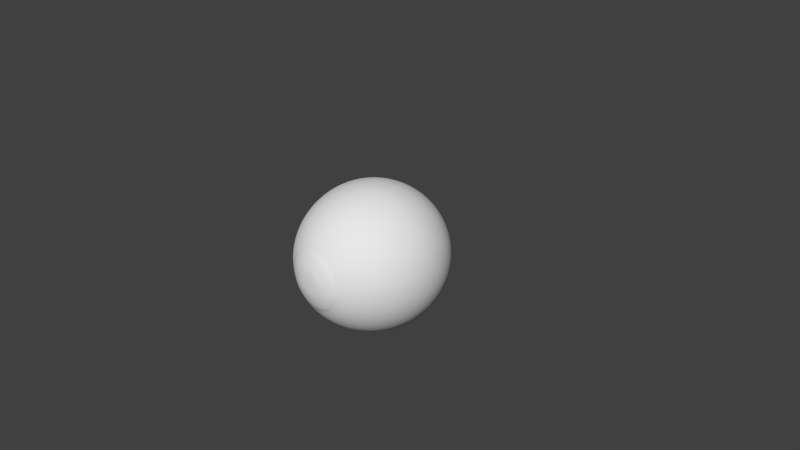 # Source: si.blend  (saved by Blender 2.76.0; exported with 4.5.12 LTS)
import bpy
from mathutils import Matrix  # noqa: F401  (used for matrix-valued properties, if any)

bpy.ops.wm.read_factory_settings(use_empty=True)
scene = bpy.context.scene
scene.name = 'Scene'

# ---- collections
col_collection_1 = bpy.data.collections.new('Collection 1'); scene.collection.children.link(col_collection_1)

# ---- world
world_world = bpy.data.worlds.new('World'); scene.world = world_world
world_world.color = (0.05088, 0.05088, 0.05088)
world_world.use_sun_shadow = False
world_world.sun_shadow_jitter_overblur = 0.0
world_world.cycles.sampling_method = 'MANUAL'
world_world.cycles.sample_map_resolution = 256

# ---- cameras
cam_camera = bpy.data.cameras.new('Camera')
cam_camera.clip_end = 100.0
cam_camera.lens = 35.0
cam_camera.sensor_width = 32.0
cam_camera.sensor_height = 18.0
cam_camera.ortho_scale = 7.314
cam_camera.dof.focus_distance = 0.0
cam_camera.dof.aperture_fstop = 128.0

# ---- meshes
me_sphere_001 = bpy.data.meshes.new('Sphere.001')
me_sphere_001.from_pydata([(-0.1311, -0.9248, -4.439e-08), (-0.3827, -0.9239, -4.038e-08), (-0.5556, -0.8315, -3.634e-08), (-0.7071, -0.7071, -3.091e-08), (-0.8315, -0.5556, -2.428e-08), (-0.9239, -0.3827, -1.673e-08), (-0.9808, -0.1951, -8.528e-09), (-1.0, -7.55e-08, -3.3e-15), (-0.9808, 0.1951, 8.528e-09), (-0.9239, 0.3827, 1.673e-08), (-0.8315, 0.5556, 2.428e-08), (-0.7071, 0.7071, 3.091e-08), (-0.5556, 0.8315, 3.634e-08), (-0.3827, 0.9239, 4.038e-08), (-0.1951, 0.9808, 4.287e-08), (3.258e-07, 1.0, 4.371e-08), (-0.1211, -0.9248, 0.05016), (-0.3536, -0.9239, 0.1464), (-0.5133, -0.8315, 0.2126), (-0.6533, -0.7071, 0.2706), (-0.7682, -0.5556, 0.3182), (-0.8536, -0.3827, 0.3536), (-0.9061, -0.1951, 0.3753), (-0.9239, -9.223e-08, 0.3827), (-0.9061, 0.1951, 0.3753), (-0.8536, 0.3827, 0.3536), (-0.7682, 0.5556, 0.3182), (-0.6533, 0.7071, 0.2706), (-0.5133, 0.8315, 0.2126), (-0.3536, 0.9239, 0.1464), (-0.1802, 0.9808, 0.07466), (-0.09269, -0.9248, 0.09269), (-0.2706, -0.9239, 0.2706), (-0.3928, -0.8315, 0.3928), (-0.5, -0.7071, 0.5), (-0.5879, -0.5556, 0.5879), (-0.6533, -0.3827, 0.6533), (-0.6935, -0.1951, 0.6935), (-0.7071, -1.064e-07, 0.7071), (-0.6935, 0.1951, 0.6935), (-0.6533, 0.3827, 0.6533), (-0.5879, 0.5556, 0.5879), (-0.5, 0.7071, 0.5), (-0.3928, 0.8315, 0.3928), (-0.2706, 0.9239, 0.2706), (-0.1379, 0.9808, 0.1379), (-0.05016, -0.9248, 0.1211), (-0.1464, -0.9239, 0.3536), (-0.2126, -0.8315, 0.5133), (-0.2706, -0.7071, 0.6533), (-0.3182, -0.5556, 0.7682), (-0.3536, -0.3827, 0.8536), (-0.3753, -0.1951, 0.9061), (-0.3827, -1.159e-07, 0.9239), (-0.3753, 0.1951, 0.9061), (-0.3536, 0.3827, 0.8536), (-0.3182, 0.5556, 0.7682), (-0.2706, 0.7071, 0.6533), (-0.2126, 0.8315, 0.5133), (-0.1464, 0.9239, 0.3536), (-0.07466, 0.9808, 0.1802), (3.309e-07, -0.9248, 0.1311), (3.824e-07, -0.9239, 0.3827), (3.824e-07, -0.8315, 0.5556), (3.973e-07, -0.7071, 0.7071), (4.122e-07, -0.5556, 0.8315), (3.824e-07, -0.3827, 0.9239), (3.824e-07, -0.1951, 0.9808), (4.42e-07, -1.192e-07, 1.0), (3.824e-07, 0.1951, 0.9808), (4.42e-07, 0.3827, 0.9239), (4.122e-07, 0.5556, 0.8315), (3.973e-07, 0.7071, 0.7071), (3.824e-07, 0.8315, 0.5556), (3.973e-07, 0.9239, 0.3827), (3.452e-07, 0.9808, 0.1951), (0.05016, -0.9248, 0.1211), (0.1464, -0.9239, 0.3536), (0.2126, -0.8315, 0.5133), (0.2706, -0.7071, 0.6533), (0.3182, -0.5556, 0.7682), (0.3536, -0.3827, 0.8536), (0.3753, -0.1951, 0.9061), (0.3827, -1.159e-07, 0.9239), (0.3753, 0.1951, 0.9061), (0.3536, 0.3827, 0.8536), (0.3182, 0.5556, 0.7682), (0.2706, 0.7071, 0.6533), (0.2126, 0.8315, 0.5133), (0.1464, 0.9239, 0.3536), (0.07466, 0.9808, 0.1802), (0.09269, -0.9248, 0.09269), (0.2706, -0.9239, 0.2706), (0.3928, -0.8315, 0.3928), (0.5, -0.7071, 0.5), (0.5879, -0.5556, 0.5879), (0.6533, -0.3827, 0.6533), (0.6935, -0.1951, 0.6935), (0.7071, -1.064e-07, 0.7071), (0.6935, 0.1951, 0.6935), (0.6533, 0.3827, 0.6533), (0.5879, 0.5556, 0.5879), (0.5, 0.7071, 0.5), (0.3928, 0.8315, 0.3928), (0.2706, 0.9239, 0.2706), (0.138, 0.9808, 0.1379), (0.1211, -0.9248, 0.05016), (0.3536, -0.9239, 0.1464), (0.5133, -0.8315, 0.2126), (0.6533, -0.7071, 0.2706), (0.7682, -0.5556, 0.3182), (0.8536, -0.3827, 0.3536), (0.9061, -0.1951, 0.3753), (0.9239, -9.223e-08, 0.3827), (0.9061, 0.1951, 0.3753), (0.8536, 0.3827, 0.3536), (0.7682, 0.5556, 0.3182), (0.6533, 0.7071, 0.2706), (0.5133, 0.8315, 0.2126), (0.3536, 0.9239, 0.1464), (0.1802, 0.9808, 0.07466), (0.1311, -0.9248, -9.076e-08), (0.3827, -0.9239, -1.541e-07), (0.5556, -0.8315, -1.799e-07), (0.7071, -0.7071, -1.148e-07), (0.8315, -0.5556, -2.572e-07), (0.9239, -0.3827, -2.199e-07), (0.9808, -0.1951, -1.521e-07), (1.0, -7.55e-08, -2.329e-07), (0.9808, 0.1951, -1.35e-07), (0.9239, 0.3827, -2.46e-07), (0.8315, 0.5556, -2.086e-07), (0.7071, 0.7071, -5.301e-08), (0.5556, 0.8315, -1.221e-07), (0.3827, 0.9239, -1.329e-07), (0.1951, 0.9808, -1.125e-08), (0.1211, -0.9248, -0.05016), (0.3536, -0.9239, -0.1464), (0.5133, -0.8315, -0.2126), (0.6533, -0.7071, -0.2706), (0.7682, -0.5556, -0.3182), (0.8536, -0.3827, -0.3536), (0.9061, -0.1951, -0.3753), (0.9239, -5.877e-08, -0.3827), (0.9061, 0.1951, -0.3753), (0.8536, 0.3827, -0.3536), (0.7682, 0.5556, -0.3182), (0.6533, 0.7071, -0.2706), (0.5133, 0.8315, -0.2126), (0.3536, 0.9239, -0.1464), (0.1802, 0.9808, -0.07466), (0.09269, -0.9248, -0.09269), (0.2706, -0.9239, -0.2706), (0.3928, -0.8315, -0.3928), (0.5, -0.7071, -0.5), (0.5879, -0.5556, -0.5879), (0.6533, -0.3827, -0.6533), (0.6935, -0.1951, -0.6935), (0.7071, -4.459e-08, -0.7071), (0.6935, 0.1951, -0.6935), (0.6533, 0.3827, -0.6533), (0.5879, 0.5556, -0.5879), (0.5, 0.7071, -0.5), (0.3928, 0.8315, -0.3928), (0.2706, 0.9239, -0.2706), (0.138, 0.9808, -0.1379), (0.05016, -0.9248, -0.1211), (0.1464, -0.9239, -0.3536), (0.2126, -0.8315, -0.5133), (0.2706, -0.7071, -0.6533), (0.3182, -0.5556, -0.7682), (0.3536, -0.3827, -0.8536), (0.3753, -0.1951, -0.9061), (0.3827, -3.511e-08, -0.9239), (0.3753, 0.1951, -0.9061), (0.3536, 0.3827, -0.8536), (0.3182, 0.5556, -0.7682), (0.2706, 0.7071, -0.6533), (0.2126, 0.8315, -0.5133), (0.1464, 0.9239, -0.3536), (0.07466, 0.9808, -0.1802), (2.608e-07, -0.9248, -0.1311), (1.738e-07, -0.9239, -0.3827), (6.951e-08, -0.8315, -0.5556), (8.441e-08, -0.7071, -0.7071), (-9.441e-08, -0.5556, -0.8315), (-3.48e-08, -0.3827, -0.9239), (5.461e-08, -0.1951, -0.9808), (-6.46e-08, -3.179e-08, -1.0), (5.461e-08, 0.1951, -0.9808), (-6.46e-08, 0.3827, -0.9239), (-9.441e-08, 0.5556, -0.8315), (8.441e-08, 0.7071, -0.7071), (6.951e-08, 0.8315, -0.5556), (9.931e-08, 0.9239, -0.3827), (2.632e-07, 0.9808, -0.1951), (-0.2591, -0.9251, -4.234e-08), (-0.05016, -0.9248, -0.1211), (-0.1464, -0.9239, -0.3536), (-0.2126, -0.8315, -0.5133), (-0.2706, -0.7071, -0.6533), (-0.3182, -0.5556, -0.7682), (-0.3536, -0.3827, -0.8536), (-0.3753, -0.1951, -0.9061), (-0.3827, -3.511e-08, -0.9239), (-0.3753, 0.1951, -0.9061), (-0.3536, 0.3827, -0.8536), (-0.3182, 0.5556, -0.7682), (-0.2706, 0.7071, -0.6533), (-0.2126, 0.8315, -0.5133), (-0.1464, 0.9239, -0.3536), (-0.07466, 0.9808, -0.1802), (-0.09269, -0.9248, -0.09269), (-0.2706, -0.9239, -0.2706), (-0.3928, -0.8315, -0.3928), (-0.5, -0.7071, -0.5), (-0.5879, -0.5556, -0.5879), (-0.6533, -0.3827, -0.6533), (-0.6935, -0.1951, -0.6935), (-0.7071, -4.459e-08, -0.7071), (-0.6935, 0.1951, -0.6935), (-0.6533, 0.3827, -0.6533), (-0.5879, 0.5556, -0.5879), (-0.5, 0.7071, -0.5), (-0.3928, 0.8315, -0.3928), (-0.2706, 0.9239, -0.2706), (-0.1379, 0.9808, -0.1379), (-0.1211, -0.9248, -0.05016), (-0.3536, -0.9239, -0.1464), (-0.5133, -0.8315, -0.2126), (-0.6533, -0.7071, -0.2706), (-0.7682, -0.5556, -0.3182), (-0.8536, -0.3827, -0.3536), (-0.9061, -0.1951, -0.3753), (-0.9239, -5.877e-08, -0.3827), (-0.9061, 0.1951, -0.3753), (-0.8536, 0.3827, -0.3536), (-0.7682, 0.5556, -0.3182), (-0.6533, 0.7071, -0.2706), (-0.5133, 0.8315, -0.2126), (-0.3536, 0.9239, -0.1464), (-0.1802, 0.9808, -0.07466), (-0.3827, -0.9239, -4.038e-08), (-0.3536, -0.9239, 0.1464), (-0.2706, -0.9239, 0.2706), (-0.1464, -0.9239, 0.3536), (3.824e-07, -0.9239, 0.3827), (0.1464, -0.9239, 0.3536), (0.2706, -0.9239, 0.2706), (0.3536, -0.9239, 0.1464), (0.3827, -0.9239, -1.541e-07), (0.3536, -0.9239, -0.1464), (0.2706, -0.9239, -0.2706), (0.1464, -0.9239, -0.3536), (1.738e-07, -0.9239, -0.3827), (-0.1464, -0.9239, -0.3536), (-0.2706, -0.9239, -0.2706), (-0.3536, -0.9239, -0.1464), (-0.3776, -0.9254, -4.045e-08), (-0.3489, -0.9254, 0.1445), (-0.267, -0.9254, 0.267), (-0.1445, -0.9254, 0.3489), (3.814e-07, -0.9254, 0.3776), (0.1445, -0.9254, 0.3489), (0.267, -0.9254, 0.267), (0.3489, -0.9254, 0.1445), (0.3776, -0.9254, -1.53e-07), (0.3489, -0.9254, -0.1445), (0.267, -0.9254, -0.267), (0.1445, -0.9254, -0.3489), (1.756e-07, -0.9254, -0.3776), (-0.1445, -0.9254, -0.3489), (-0.267, -0.9254, -0.267), (-0.3489, -0.9254, -0.1445), (-0.2394, -0.9251, 0.09916), (-0.1832, -0.9251, 0.1832), (-0.09916, -0.9251, 0.2394), (3.572e-07, -0.9251, 0.2591), (0.09916, -0.9251, 0.2394), (0.1832, -0.9251, 0.1832), (0.2394, -0.9251, 0.09916), (0.2591, -0.9251, -1.231e-07), (0.2394, -0.9251, -0.09916), (0.1832, -0.9251, -0.1832), (0.09916, -0.9251, -0.2394), (2.166e-07, -0.9251, -0.2591), (-0.09916, -0.9251, -0.2394), (-0.1832, -0.9251, -0.1832), (-0.2394, -0.9251, -0.09916), (-0.1311, -0.8943, -4.439e-08), (-0.1211, -0.8943, 0.05016), (-0.09269, -0.8943, 0.09269), (-0.05016, -0.8943, 0.1211), (3.309e-07, -0.8943, 0.1311), (0.05016, -0.8943, 0.1211), (0.09269, -0.8943, 0.09269), (0.1211, -0.8943, 0.05016), (0.1311, -0.8943, -9.076e-08), (0.1211, -0.8943, -0.05016), (0.09269, -0.8943, -0.09269), (0.05016, -0.8943, -0.1211), (2.608e-07, -0.8943, -0.1311), (-0.05016, -0.8943, -0.1211), (-0.09269, -0.8943, -0.09269), (-0.1211, -0.8943, -0.05016), (-0.1311, -0.8611, -4.439e-08), (-0.1211, -0.8611, 0.05016), (-0.09269, -0.8611, 0.09269), (-0.05016, -0.8611, 0.1211), (3.309e-07, -0.8611, 0.1311), (0.05016, -0.8611, 0.1211), (0.09269, -0.8611, 0.09269), (0.1211, -0.8611, 0.05016), (0.1311, -0.8611, -9.076e-08), (0.1211, -0.8611, -0.05016), (0.09269, -0.8611, -0.09269), (0.05016, -0.8611, -0.1211), (2.608e-07, -0.8611, -0.1311), (-0.05016, -0.8611, -0.1211), (-0.09269, -0.8611, -0.09269), (-0.1211, -0.8611, -0.05016), (-0.1311, -0.8116, -4.439e-08), (-0.1211, -0.8116, 0.05016), (-0.09269, -0.8116, 0.09269), (-0.05016, -0.8116, 0.1211), (3.309e-07, -0.8116, 0.1311), (0.05016, -0.8116, 0.1211), (0.09269, -0.8116, 0.09269), (0.1211, -0.8116, 0.05016), (0.1311, -0.8116, -9.076e-08), (0.1211, -0.8116, -0.05016), (0.09269, -0.8116, -0.09269), (0.05016, -0.8116, -0.1211), (2.608e-07, -0.8116, -0.1311), (-0.05016, -0.8116, -0.1211), (-0.09269, -0.8116, -0.09269), (-0.1211, -0.8116, -0.05016), (-0.04743, -0.8116, -5.232e-08), (-0.04382, -0.8116, 0.01815), (-0.03354, -0.8116, 0.03354), (-0.01815, -0.8116, 0.04382), (3.129e-07, -0.8116, 0.04743), (0.01815, -0.8116, 0.04382), (0.03354, -0.8116, 0.03354), (0.04382, -0.8116, 0.01815), (0.04743, -0.8116, -6.91e-08), (0.04382, -0.8116, -0.01815), (0.03354, -0.8116, -0.03354), (0.01815, -0.8116, -0.04382), (2.875e-07, -0.8116, -0.04743), (-0.01815, -0.8116, -0.04382), (-0.03354, -0.8116, -0.03354), (-0.04382, -0.8116, -0.01815), (3.019e-07, -0.8116, -5.25e-08)], [], [(12, 11, 27, 28), (5, 4, 20, 21), (13, 12, 28, 29), (6, 5, 21, 22), (14, 13, 29, 30), (7, 6, 22, 23), (261, 276, 277, 262), (241, 14, 15, 226), (8, 7, 23, 24), (196, 0, 16, 274), (9, 8, 24, 25), (242, 1, 17, 243), (10, 9, 25, 26), (3, 2, 18, 19), (11, 10, 26, 27), (4, 3, 19, 20), (27, 26, 41, 42), (20, 19, 34, 35), (28, 27, 42, 43), (21, 20, 35, 36), (29, 28, 43, 44), (22, 21, 36, 37), (30, 29, 44, 45), (23, 22, 37, 38), (262, 277, 278, 263), (24, 23, 38, 39), (274, 16, 31, 275), (25, 24, 39, 40), (243, 17, 32, 244), (26, 25, 40, 41), (19, 18, 33, 34), (263, 278, 279, 264), (30, 45, 15, 14), (39, 38, 53, 54), (275, 31, 46, 276), (40, 39, 54, 55), (244, 32, 47, 245), (41, 40, 55, 56), (34, 33, 48, 49), (42, 41, 56, 57), (35, 34, 49, 50), (43, 42, 57, 58), (36, 35, 50, 51), (44, 43, 58, 59), (37, 36, 51, 52), (45, 44, 59, 60), (38, 37, 52, 53), (50, 49, 64, 65), (58, 57, 72, 73), (51, 50, 65, 66), (59, 58, 73, 74), (52, 51, 66, 67), (60, 59, 74, 75), (53, 52, 67, 68), (264, 279, 280, 265), (54, 53, 68, 69), (276, 46, 61, 277), (55, 54, 69, 70), (245, 47, 62, 246), (56, 55, 70, 71), (49, 48, 63, 64), (57, 56, 71, 72), (69, 68, 83, 84), (277, 61, 76, 278), (70, 69, 84, 85), (246, 62, 77, 247), (71, 70, 85, 86), (64, 63, 78, 79), (72, 71, 86, 87), (65, 64, 79, 80), (73, 72, 87, 88), (66, 65, 80, 81), (74, 73, 88, 89), (67, 66, 81, 82), (75, 74, 89, 90), (68, 67, 82, 83), (265, 280, 281, 266), (88, 87, 102, 103), (81, 80, 95, 96), (89, 88, 103, 104), (82, 81, 96, 97), (90, 89, 104, 105), (83, 82, 97, 98), (266, 281, 282, 267), (84, 83, 98, 99), (278, 76, 91, 279), (85, 84, 99, 100), (247, 77, 92, 248), (86, 85, 100, 101), (79, 78, 93, 94), (87, 86, 101, 102), (80, 79, 94, 95), (100, 99, 114, 115), (248, 92, 107, 249), (101, 100, 115, 116), (94, 93, 108, 109), (102, 101, 116, 117), (95, 94, 109, 110), (103, 102, 117, 118), (96, 95, 110, 111), (104, 103, 118, 119), (97, 96, 111, 112), (105, 104, 119, 120), (98, 97, 112, 113), (267, 282, 283, 268), (90, 105, 15, 75), (99, 98, 113, 114), (279, 91, 106, 280), (119, 118, 133, 134), (112, 111, 126, 127), (120, 119, 134, 135), (113, 112, 127, 128), (268, 283, 284, 269), (114, 113, 128, 129), (280, 106, 121, 281), (115, 114, 129, 130), (249, 107, 122, 250), (116, 115, 130, 131), (109, 108, 123, 124), (117, 116, 131, 132), (110, 109, 124, 125), (118, 117, 132, 133), (111, 110, 125, 126), (250, 122, 137, 251), (131, 130, 145, 146), (124, 123, 138, 139), (132, 131, 146, 147), (125, 124, 139, 140), (133, 132, 147, 148), (126, 125, 140, 141), (134, 133, 148, 149), (127, 126, 141, 142), (135, 134, 149, 150), (128, 127, 142, 143), (269, 284, 285, 270), (120, 135, 15, 105), (129, 128, 143, 144), (281, 121, 136, 282), (130, 129, 144, 145), (142, 141, 156, 157), (150, 149, 164, 165), (143, 142, 157, 158), (270, 285, 286, 271), (144, 143, 158, 159), (282, 136, 151, 283), (145, 144, 159, 160), (251, 137, 152, 252), (146, 145, 160, 161), (139, 138, 153, 154), (147, 146, 161, 162), (140, 139, 154, 155), (148, 147, 162, 163), (141, 140, 155, 156), (149, 148, 163, 164), (161, 160, 175, 176), (154, 153, 168, 169), (162, 161, 176, 177), (155, 154, 169, 170), (163, 162, 177, 178), (156, 155, 170, 171), (164, 163, 178, 179), (157, 156, 171, 172), (165, 164, 179, 180), (158, 157, 172, 173), (271, 286, 287, 272), (150, 165, 15, 135), (159, 158, 173, 174), (283, 151, 166, 284), (160, 159, 174, 175), (252, 152, 167, 253), (180, 179, 194, 195), (173, 172, 187, 188), (272, 287, 288, 273), (174, 173, 188, 189), (284, 166, 181, 285), (175, 174, 189, 190), (253, 167, 182, 254), (176, 175, 190, 191), (169, 168, 183, 184), (177, 176, 191, 192), (170, 169, 184, 185), (178, 177, 192, 193), (171, 170, 185, 186), (179, 178, 193, 194), (172, 171, 186, 187), (184, 183, 199, 200), (192, 191, 207, 208), (185, 184, 200, 201), (193, 192, 208, 209), (186, 185, 201, 202), (194, 193, 209, 210), (187, 186, 202, 203), (195, 194, 210, 211), (188, 187, 203, 204), (259, 274, 275, 260), (180, 195, 15, 165), (189, 188, 204, 205), (285, 181, 197, 286), (190, 189, 205, 206), (254, 182, 198, 255), (191, 190, 206, 207), (204, 203, 218, 219), (258, 196, 274, 259), (205, 204, 219, 220), (286, 197, 212, 287), (206, 205, 220, 221), (255, 198, 213, 256), (207, 206, 221, 222), (200, 199, 214, 215), (208, 207, 222, 223), (201, 200, 215, 216), (209, 208, 223, 224), (202, 201, 216, 217), (210, 209, 224, 225), (203, 202, 217, 218), (211, 210, 225, 226), (223, 222, 237, 238), (216, 215, 230, 231), (224, 223, 238, 239), (217, 216, 231, 232), (225, 224, 239, 240), (218, 217, 232, 233), (226, 225, 240, 241), (219, 218, 233, 234), (273, 288, 196, 258), (211, 226, 15, 195), (220, 219, 234, 235), (287, 212, 227, 288), (221, 220, 235, 236), (256, 213, 228, 257), (222, 221, 236, 237), (215, 214, 229, 230), (235, 234, 7, 8), (288, 227, 0, 196), (236, 235, 8, 9), (257, 228, 1, 242), (237, 236, 9, 10), (230, 229, 2, 3), (238, 237, 10, 11), (231, 230, 3, 4), (239, 238, 11, 12), (232, 231, 4, 5), (240, 239, 12, 13), (233, 232, 5, 6), (241, 240, 13, 14), (234, 233, 6, 7), (260, 275, 276, 261), (229, 257, 242, 2), (214, 256, 257, 229), (199, 255, 256, 214), (183, 254, 255, 199), (168, 253, 254, 183), (153, 252, 253, 168), (138, 251, 252, 153), (123, 250, 251, 138), (108, 249, 250, 123), (93, 248, 249, 108), (78, 247, 248, 93), (63, 246, 247, 78), (48, 245, 246, 63), (33, 244, 245, 48), (18, 243, 244, 33), (2, 242, 243, 18), (228, 273, 258, 1), (213, 272, 273, 228), (198, 271, 272, 213), (182, 270, 271, 198), (167, 269, 270, 182), (152, 268, 269, 167), (137, 267, 268, 152), (122, 266, 267, 137), (107, 265, 266, 122), (92, 264, 265, 107), (77, 263, 264, 92), (62, 262, 263, 77), (47, 261, 262, 62), (32, 260, 261, 47), (17, 259, 260, 32), (1, 258, 259, 17), (121, 106, 296, 297), (31, 16, 290, 291), (227, 212, 303, 304), (212, 197, 302, 303), (106, 91, 295, 296), (0, 227, 304, 289), (181, 166, 300, 301), (197, 181, 301, 302), (91, 76, 294, 295), (166, 151, 299, 300), (46, 31, 291, 292), (151, 136, 298, 299), (61, 46, 292, 293), (16, 0, 289, 290), (76, 61, 293, 294), (136, 121, 297, 298), (292, 291, 307, 308), (300, 299, 315, 316), (293, 292, 308, 309), (301, 300, 316, 317), (294, 293, 309, 310), (302, 301, 317, 318), (295, 294, 310, 311), (303, 302, 318, 319), (296, 295, 311, 312), (304, 303, 319, 320), (297, 296, 312, 313), (290, 289, 305, 306), (289, 304, 320, 305), (298, 297, 313, 314), (291, 290, 306, 307), (299, 298, 314, 315), (313, 312, 328, 329), (306, 305, 321, 322), (305, 320, 336, 321), (314, 313, 329, 330), (307, 306, 322, 323), (315, 314, 330, 331), (308, 307, 323, 324), (316, 315, 331, 332), (309, 308, 324, 325), (317, 316, 332, 333), (310, 309, 325, 326), (318, 317, 333, 334), (311, 310, 326, 327), (319, 318, 334, 335), (312, 311, 327, 328), (320, 319, 335, 336), (334, 333, 349, 350), (327, 326, 342, 343), (335, 334, 350, 351), (328, 327, 343, 344), (336, 335, 351, 352), (329, 328, 344, 345), (322, 321, 337, 338), (321, 336, 352, 337), (330, 329, 345, 346), (323, 322, 338, 339), (331, 330, 346, 347), (324, 323, 339, 340), (332, 331, 347, 348), (325, 324, 340, 341), (333, 332, 348, 349), (326, 325, 341, 342), (347, 346, 345, 353), (339, 338, 337, 353), (349, 348, 347, 353), (343, 342, 341, 353), (351, 350, 349, 353), (337, 352, 351, 353), (345, 344, 343, 353), (340, 339, 353, 341), (60, 75, 15, 45)])
me_sphere_001.polygons.foreach_set('use_smooth', [True] * 352)
me_sphere_001.use_remesh_preserve_volume = False
me_sphere_001.use_remesh_preserve_attributes = False
me_sphere_001.use_mirror_vertex_groups = False
me_sphere_001.update()
me_sphere = bpy.data.meshes.new('Sphere')
me_sphere.from_pydata([(-0.1839, -1.087, -4.493e-08), (-0.4303, -0.9768, -4.276e-08), (-0.5753, -0.8958, -3.936e-08), (-0.7322, -0.7579, -3.373e-08), (-0.8609, -0.59, -2.687e-08), (-0.9566, -0.4016, -1.905e-08), (-1.016, -0.2023, -1.056e-08), (-1.035, -7.808e-08, -1.729e-09), (-1.016, 0.202, 7.101e-09), (-0.9566, 0.3962, 1.559e-08), (-0.8609, 0.5753, 2.342e-08), (-0.7322, 0.7322, 3.027e-08), (-0.5753, 0.8609, 3.59e-08), (-0.3962, 0.9566, 4.009e-08), (-0.202, 1.016, 4.266e-08), (3.297e-07, 1.035, 4.353e-08), (-0.1699, -1.087, 0.07037), (-0.3976, -0.9768, 0.1647), (-0.5315, -0.8958, 0.2201), (-0.6764, -0.7579, 0.2802), (-0.7954, -0.59, 0.3295), (-0.8838, -0.4016, 0.3661), (-0.9382, -0.2023, 0.3886), (-0.9566, -9.54e-08, 0.3962), (-0.9382, 0.202, 0.3886), (-0.8838, 0.3962, 0.3661), (-0.7954, 0.5753, 0.3295), (-0.6764, 0.7322, 0.2802), (-0.5315, 0.8609, 0.2201), (-0.3661, 0.9566, 0.1516), (-0.1866, 1.016, 0.0773), (-0.13, -1.087, 0.13), (-0.3043, -0.9768, 0.3043), (-0.4068, -0.8958, 0.4068), (-0.5177, -0.758, 0.5177), (-0.6088, -0.5901, 0.6088), (-0.6764, -0.4017, 0.6764), (-0.7181, -0.2023, 0.7181), (-0.7322, -1.101e-07, 0.7322), (-0.7181, 0.202, 0.7181), (-0.6764, 0.3962, 0.6764), (-0.6088, 0.5753, 0.6088), (-0.5177, 0.7322, 0.5177), (-0.4068, 0.8609, 0.4068), (-0.2802, 0.9566, 0.2802), (-0.1428, 1.016, 0.1428), (-0.07037, -1.087, 0.1699), (-0.1647, -0.9768, 0.3976), (-0.2201, -0.8958, 0.5315), (-0.2802, -0.758, 0.6764), (-0.3295, -0.5902, 0.7954), (-0.3661, -0.4017, 0.8838), (-0.3886, -0.2024, 0.9382), (-0.3962, -1.199e-07, 0.9566), (-0.3886, 0.202, 0.9382), (-0.3661, 0.3962, 0.8838), (-0.3295, 0.5753, 0.7954), (-0.2802, 0.7322, 0.6764), (-0.2201, 0.8609, 0.5315), (-0.1516, 0.9566, 0.3661), (-0.0773, 1.016, 0.1866), (3.436e-07, -1.087, 0.1839), (3.886e-07, -0.9768, 0.4303), (3.882e-07, -0.8958, 0.5753), (4.037e-07, -0.7581, 0.7322), (4.191e-07, -0.5902, 0.8609), (3.882e-07, -0.4017, 0.9566), (3.882e-07, -0.2024, 1.016), (4.5e-07, -1.233e-07, 1.035), (3.882e-07, 0.202, 1.016), (4.5e-07, 0.3962, 0.9566), (4.191e-07, 0.5753, 0.8609), (4.037e-07, 0.7322, 0.7322), (3.882e-07, 0.8609, 0.5753), (4.037e-07, 0.9566, 0.3962), (3.497e-07, 1.016, 0.202), (0.07037, -1.087, 0.1699), (0.1647, -0.9768, 0.3976), (0.2201, -0.8958, 0.5315), (0.2802, -0.758, 0.6764), (0.3295, -0.5902, 0.7954), (0.3661, -0.4017, 0.8838), (0.3886, -0.2024, 0.9382), (0.3962, -1.199e-07, 0.9566), (0.3886, 0.202, 0.9382), (0.3661, 0.3962, 0.8838), (0.3295, 0.5753, 0.7954), (0.2802, 0.7322, 0.6764), (0.2201, 0.8609, 0.5315), (0.1516, 0.9566, 0.3661), (0.0773, 1.016, 0.1866), (0.13, -1.087, 0.13), (0.3043, -0.9768, 0.3043), (0.4068, -0.8958, 0.4068), (0.5177, -0.758, 0.5177), (0.6088, -0.5901, 0.6088), (0.6764, -0.4017, 0.6764), (0.7181, -0.2023, 0.7181), (0.7322, -1.101e-07, 0.7322), (0.7181, 0.202, 0.7181), (0.6764, 0.3962, 0.6764), (0.6088, 0.5753, 0.6088), (0.5177, 0.7322, 0.5177), (0.4068, 0.8609, 0.4068), (0.2802, 0.9566, 0.2802), (0.1428, 1.016, 0.1428), (0.1699, -1.087, 0.07037), (0.3976, -0.9768, 0.1647), (0.5315, -0.8958, 0.2201), (0.6764, -0.7579, 0.2802), (0.7954, -0.59, 0.3295), (0.8838, -0.4016, 0.3661), (0.9382, -0.2023, 0.3886), (0.9566, -9.54e-08, 0.3962), (0.9382, 0.202, 0.3886), (0.8838, 0.3962, 0.3661), (0.7954, 0.5753, 0.3295), (0.6764, 0.7322, 0.2802), (0.5315, 0.8609, 0.2201), (0.3661, 0.9566, 0.1516), (0.1866, 1.016, 0.0773), (0.1839, -1.087, -1.1e-07), (0.4303, -0.9768, -1.666e-07), (0.5753, -0.8958, -1.88e-07), (0.7322, -0.7579, -1.206e-07), (0.8609, -0.59, -2.681e-07), (0.9566, -0.4016, -2.294e-07), (1.016, -0.2023, -1.592e-07), (1.035, -7.808e-08, -2.429e-07), (1.016, 0.202, -1.415e-07), (0.9566, 0.3962, -2.565e-07), (0.8609, 0.5753, -2.178e-07), (0.7322, 0.7322, -5.662e-08), (0.5753, 0.8609, -1.281e-07), (0.3962, 0.9566, -1.394e-07), (0.202, 1.016, -1.338e-08), (0.1699, -1.087, -0.07037), (0.3976, -0.9768, -0.1647), (0.5315, -0.8958, -0.2201), (0.6764, -0.7579, -0.2802), (0.7954, -0.59, -0.3295), (0.8838, -0.4016, -0.3661), (0.9382, -0.2023, -0.3886), (0.9566, -6.076e-08, -0.3962), (0.9382, 0.202, -0.3886), (0.8838, 0.3962, -0.3661), (0.7954, 0.5753, -0.3295), (0.6764, 0.7322, -0.2802), (0.5315, 0.8609, -0.2201), (0.3661, 0.9566, -0.1516), (0.1866, 1.016, -0.0773), (0.13, -1.087, -0.13), (0.3043, -0.9768, -0.3043), (0.4068, -0.8958, -0.4068), (0.5177, -0.758, -0.5177), (0.6088, -0.5901, -0.6088), (0.6764, -0.4017, -0.6764), (0.7181, -0.2023, -0.7181), (0.7322, -4.607e-08, -0.7322), (0.7181, 0.202, -0.7181), (0.6764, 0.3962, -0.6764), (0.6088, 0.5753, -0.6088), (0.5177, 0.7322, -0.5177), (0.4068, 0.8609, -0.4068), (0.2802, 0.9566, -0.2802), (0.1428, 1.016, -0.1428), (0.07037, -1.087, -0.1699), (0.1647, -0.9768, -0.3976), (0.2201, -0.8958, -0.5315), (0.2802, -0.758, -0.6764), (0.3295, -0.5902, -0.7954), (0.3661, -0.4017, -0.8838), (0.3886, -0.2024, -0.9382), (0.3962, -3.626e-08, -0.9566), (0.3886, 0.202, -0.9382), (0.3661, 0.3962, -0.8838), (0.3295, 0.5753, -0.7954), (0.2802, 0.7322, -0.6764), (0.2201, 0.8609, -0.5315), (0.1516, 0.9566, -0.3661), (0.0773, 1.016, -0.1866), (2.453e-07, -1.087, -0.1839), (1.521e-07, -0.9768, -0.4303), (6.423e-08, -0.8958, -0.5753), (7.966e-08, -0.7581, -0.7322), (-1.055e-07, -0.5902, -0.8609), (-4.377e-08, -0.4017, -0.9566), (4.88e-08, -0.2024, -1.016), (-7.463e-08, -3.282e-08, -1.035), (4.88e-08, 0.202, -1.016), (-7.463e-08, 0.3962, -0.9566), (-1.055e-07, 0.5753, -0.8609), (7.966e-08, 0.7322, -0.7322), (6.423e-08, 0.8609, -0.5753), (9.509e-08, 0.9566, -0.3962), (2.648e-07, 1.016, -0.202), (2.005e-07, -1.095, -3.587e-07), (-0.07037, -1.087, -0.1699), (-0.1647, -0.9768, -0.3976), (-0.2201, -0.8958, -0.5315), (-0.2802, -0.758, -0.6764), (-0.3295, -0.5902, -0.7954), (-0.3661, -0.4017, -0.8838), (-0.3886, -0.2024, -0.9382), (-0.3962, -3.626e-08, -0.9566), (-0.3886, 0.202, -0.9382), (-0.3661, 0.3962, -0.8838), (-0.3295, 0.5753, -0.7954), (-0.2802, 0.7322, -0.6764), (-0.2201, 0.8609, -0.5315), (-0.1516, 0.9566, -0.3661), (-0.0773, 1.016, -0.1866), (-0.13, -1.087, -0.13), (-0.3043, -0.9768, -0.3043), (-0.4068, -0.8958, -0.4068), (-0.5177, -0.758, -0.5177), (-0.6088, -0.5901, -0.6088), (-0.6764, -0.4017, -0.6764), (-0.7181, -0.2023, -0.7181), (-0.7322, -4.607e-08, -0.7322), (-0.7181, 0.202, -0.7181), (-0.6764, 0.3962, -0.6764), (-0.6088, 0.5753, -0.6088), (-0.5177, 0.7322, -0.5177), (-0.4068, 0.8609, -0.4068), (-0.2802, 0.9566, -0.2802), (-0.1428, 1.016, -0.1428), (-0.1699, -1.087, -0.07037), (-0.3976, -0.9768, -0.1647), (-0.5315, -0.8958, -0.2201), (-0.6764, -0.7579, -0.2802), (-0.7954, -0.59, -0.3295), (-0.8838, -0.4016, -0.3661), (-0.9382, -0.2023, -0.3886), (-0.9566, -6.076e-08, -0.3962), (-0.9382, 0.202, -0.3886), (-0.8838, 0.3962, -0.3661), (-0.7954, 0.5753, -0.3295), (-0.6764, 0.7322, -0.2802), (-0.5315, 0.8609, -0.2201), (-0.3661, 0.9566, -0.1516), (-0.1866, 1.016, -0.0773), (-0.4325, -0.9757, -4.271e-08), (-0.3996, -0.9757, 0.1655), (-0.3058, -0.9757, 0.3058), (-0.1655, -0.9757, 0.3996), (3.887e-07, -0.9757, 0.4325), (0.1655, -0.9757, 0.3996), (0.3058, -0.9757, 0.3058), (0.3996, -0.9757, 0.1655), (0.4325, -0.9757, -1.669e-07), (0.3996, -0.9757, -0.1655), (0.3058, -0.9757, -0.3058), (0.1655, -0.9757, -0.3996), (1.509e-07, -0.9757, -0.4325), (-0.1655, -0.9757, -0.3996), (-0.3058, -0.9757, -0.3058), (-0.3996, -0.9757, -0.1655), (-0.3924, -1.002, -4.345e-08), (-0.3625, -1.002, 0.1502), (-0.2774, -1.002, 0.2774), (-0.1502, -1.002, 0.3625), (3.846e-07, -1.002, 0.3924), (0.1502, -1.002, 0.3625), (0.2774, -1.002, 0.2774), (0.3625, -1.002, 0.1502), (0.3924, -1.002, -1.593e-07), (0.3625, -1.002, -0.1502), (0.2774, -1.002, -0.2774), (0.1502, -1.002, -0.3625), (1.701e-07, -1.002, -0.3924), (-0.1502, -1.002, -0.3625), (-0.2774, -1.002, -0.2774), (-0.3625, -1.002, -0.1502), (-0.3613, -1.022, -4.401e-08), (-0.3338, -1.022, 0.1382), (-0.2555, -1.022, 0.2555), (-0.1382, -1.022, 0.3338), (3.813e-07, -1.022, 0.3613), (0.1383, -1.022, 0.3338), (0.2555, -1.022, 0.2555), (0.3338, -1.022, 0.1382), (0.3613, -1.022, -1.534e-07), (0.3338, -1.022, -0.1383), (0.2555, -1.022, -0.2555), (0.1383, -1.022, -0.3338), (1.847e-07, -1.022, -0.3613), (-0.1382, -1.022, -0.3338), (-0.2555, -1.022, -0.2555), (-0.3338, -1.022, -0.1382)], [], [(12, 11, 27, 28), (5, 4, 20, 21), (13, 12, 28, 29), (6, 5, 21, 22), (14, 13, 29, 30), (7, 6, 22, 23), (196, 61, 46, 31), (241, 14, 15, 226), (8, 7, 23, 24), (274, 0, 16, 275), (9, 8, 24, 25), (242, 1, 17, 243), (10, 9, 25, 26), (3, 2, 18, 19), (11, 10, 26, 27), (4, 3, 19, 20), (27, 26, 41, 42), (20, 19, 34, 35), (28, 27, 42, 43), (21, 20, 35, 36), (29, 28, 43, 44), (22, 21, 36, 37), (30, 29, 44, 45), (23, 22, 37, 38), (24, 23, 38, 39), (275, 16, 31, 276), (25, 24, 39, 40), (243, 17, 32, 244), (26, 25, 40, 41), (19, 18, 33, 34), (30, 45, 15, 14), (39, 38, 53, 54), (276, 31, 46, 277), (40, 39, 54, 55), (244, 32, 47, 245), (41, 40, 55, 56), (34, 33, 48, 49), (42, 41, 56, 57), (35, 34, 49, 50), (43, 42, 57, 58), (36, 35, 50, 51), (44, 43, 58, 59), (37, 36, 51, 52), (45, 44, 59, 60), (38, 37, 52, 53), (50, 49, 64, 65), (58, 57, 72, 73), (51, 50, 65, 66), (59, 58, 73, 74), (52, 51, 66, 67), (60, 59, 74, 75), (53, 52, 67, 68), (54, 53, 68, 69), (277, 46, 61, 278), (55, 54, 69, 70), (245, 47, 62, 246), (56, 55, 70, 71), (49, 48, 63, 64), (57, 56, 71, 72), (69, 68, 83, 84), (278, 61, 76, 279), (70, 69, 84, 85), (246, 62, 77, 247), (71, 70, 85, 86), (64, 63, 78, 79), (72, 71, 86, 87), (65, 64, 79, 80), (73, 72, 87, 88), (66, 65, 80, 81), (74, 73, 88, 89), (67, 66, 81, 82), (75, 74, 89, 90), (68, 67, 82, 83), (196, 121, 106, 91), (88, 87, 102, 103), (81, 80, 95, 96), (89, 88, 103, 104), (82, 81, 96, 97), (90, 89, 104, 105), (83, 82, 97, 98), (84, 83, 98, 99), (279, 76, 91, 280), (85, 84, 99, 100), (247, 77, 92, 248), (86, 85, 100, 101), (79, 78, 93, 94), (87, 86, 101, 102), (80, 79, 94, 95), (100, 99, 114, 115), (248, 92, 107, 249), (101, 100, 115, 116), (94, 93, 108, 109), (102, 101, 116, 117), (95, 94, 109, 110), (103, 102, 117, 118), (96, 95, 110, 111), (104, 103, 118, 119), (97, 96, 111, 112), (105, 104, 119, 120), (98, 97, 112, 113), (196, 151, 136, 121), (90, 105, 15, 75), (99, 98, 113, 114), (280, 91, 106, 281), (119, 118, 133, 134), (112, 111, 126, 127), (120, 119, 134, 135), (113, 112, 127, 128), (114, 113, 128, 129), (281, 106, 121, 282), (115, 114, 129, 130), (249, 107, 122, 250), (116, 115, 130, 131), (109, 108, 123, 124), (117, 116, 131, 132), (110, 109, 124, 125), (118, 117, 132, 133), (111, 110, 125, 126), (250, 122, 137, 251), (131, 130, 145, 146), (124, 123, 138, 139), (132, 131, 146, 147), (125, 124, 139, 140), (133, 132, 147, 148), (126, 125, 140, 141), (134, 133, 148, 149), (127, 126, 141, 142), (135, 134, 149, 150), (128, 127, 142, 143), (196, 181, 166, 151), (120, 135, 15, 105), (129, 128, 143, 144), (282, 121, 136, 283), (130, 129, 144, 145), (142, 141, 156, 157), (150, 149, 164, 165), (143, 142, 157, 158), (144, 143, 158, 159), (283, 136, 151, 284), (145, 144, 159, 160), (251, 137, 152, 252), (146, 145, 160, 161), (139, 138, 153, 154), (147, 146, 161, 162), (140, 139, 154, 155), (148, 147, 162, 163), (141, 140, 155, 156), (149, 148, 163, 164), (161, 160, 175, 176), (154, 153, 168, 169), (162, 161, 176, 177), (155, 154, 169, 170), (163, 162, 177, 178), (156, 155, 170, 171), (164, 163, 178, 179), (157, 156, 171, 172), (165, 164, 179, 180), (158, 157, 172, 173), (196, 212, 197, 181), (150, 165, 15, 135), (159, 158, 173, 174), (284, 151, 166, 285), (160, 159, 174, 175), (252, 152, 167, 253), (180, 179, 194, 195), (173, 172, 187, 188), (174, 173, 188, 189), (285, 166, 181, 286), (175, 174, 189, 190), (253, 167, 182, 254), (176, 175, 190, 191), (169, 168, 183, 184), (177, 176, 191, 192), (170, 169, 184, 185), (178, 177, 192, 193), (171, 170, 185, 186), (179, 178, 193, 194), (172, 171, 186, 187), (184, 183, 199, 200), (192, 191, 207, 208), (185, 184, 200, 201), (193, 192, 208, 209), (186, 185, 201, 202), (194, 193, 209, 210), (187, 186, 202, 203), (195, 194, 210, 211), (188, 187, 203, 204), (196, 0, 227, 212), (180, 195, 15, 165), (189, 188, 204, 205), (286, 181, 197, 287), (190, 189, 205, 206), (254, 182, 198, 255), (191, 190, 206, 207), (204, 203, 218, 219), (205, 204, 219, 220), (287, 197, 212, 288), (206, 205, 220, 221), (255, 198, 213, 256), (207, 206, 221, 222), (200, 199, 214, 215), (208, 207, 222, 223), (201, 200, 215, 216), (209, 208, 223, 224), (202, 201, 216, 217), (210, 209, 224, 225), (203, 202, 217, 218), (211, 210, 225, 226), (223, 222, 237, 238), (216, 215, 230, 231), (224, 223, 238, 239), (217, 216, 231, 232), (225, 224, 239, 240), (218, 217, 232, 233), (226, 225, 240, 241), (219, 218, 233, 234), (196, 31, 16, 0), (211, 226, 15, 195), (220, 219, 234, 235), (288, 212, 227, 289), (221, 220, 235, 236), (256, 213, 228, 257), (222, 221, 236, 237), (215, 214, 229, 230), (235, 234, 7, 8), (289, 227, 0, 274), (236, 235, 8, 9), (257, 228, 1, 242), (237, 236, 9, 10), (230, 229, 2, 3), (238, 237, 10, 11), (231, 230, 3, 4), (239, 238, 11, 12), (232, 231, 4, 5), (240, 239, 12, 13), (233, 232, 5, 6), (241, 240, 13, 14), (234, 233, 6, 7), (229, 257, 242, 2), (214, 256, 257, 229), (199, 255, 256, 214), (183, 254, 255, 199), (168, 253, 254, 183), (153, 252, 253, 168), (138, 251, 252, 153), (123, 250, 251, 138), (108, 249, 250, 123), (93, 248, 249, 108), (78, 247, 248, 93), (63, 246, 247, 78), (48, 245, 246, 63), (33, 244, 245, 48), (18, 243, 244, 33), (2, 242, 243, 18), (228, 273, 258, 1), (213, 272, 273, 228), (198, 271, 272, 213), (182, 270, 271, 198), (167, 269, 270, 182), (152, 268, 269, 167), (137, 267, 268, 152), (122, 266, 267, 137), (107, 265, 266, 122), (92, 264, 265, 107), (77, 263, 264, 92), (62, 262, 263, 77), (47, 261, 262, 62), (32, 260, 261, 47), (17, 259, 260, 32), (1, 258, 259, 17), (60, 75, 15, 45), (273, 289, 274, 258), (272, 288, 289, 273), (271, 287, 288, 272), (270, 286, 287, 271), (269, 285, 286, 270), (268, 284, 285, 269), (267, 283, 284, 268), (266, 282, 283, 267), (265, 281, 282, 266), (264, 280, 281, 265), (263, 279, 280, 264), (262, 278, 279, 263), (261, 277, 278, 262), (260, 276, 277, 261), (259, 275, 276, 260), (258, 274, 275, 259), (196, 91, 76, 61)])
me_sphere.polygons.foreach_set('use_smooth', [True] * 288)
me_sphere.use_remesh_preserve_volume = False
me_sphere.use_remesh_preserve_attributes = False
me_sphere.use_mirror_vertex_groups = False
me_sphere.update()

# ---- objects
ob_geo_eyeball = bpy.data.objects.new('GEO-eyeball', me_sphere_001)
ob_geo_cornea = bpy.data.objects.new('GEO-cornea', me_sphere)
ob_camera = bpy.data.objects.new('Camera', cam_camera)

# ---- transforms, parenting, visibility, modifiers, constraints
ob_geo_eyeball.location = (0.0, 0.0, 0.0)
ob_geo_eyeball.scale = (1.01, 1.0, 1.0)
ob_geo_eyeball.lineart.crease_threshold = 0.0
_m = ob_geo_eyeball.modifiers.new('Subsurf', 'SUBSURF')
_m.uv_smooth = 'PRESERVE_CORNERS'
_m.quality = 2
_m.levels = 2
ob_geo_cornea.location = (0.0, 0.0, 0.0)
ob_geo_cornea.scale = (0.9916, 0.9818, 0.9818)
ob_geo_cornea.display_type = 'SOLID'
ob_geo_cornea.lineart.crease_threshold = 0.0
_m = ob_geo_cornea.modifiers.new('Subsurf', 'SUBSURF')
_m.uv_smooth = 'PRESERVE_CORNERS'
_m.quality = 2
ob_camera.location = (7.481, -6.508, 5.344)
ob_camera.rotation_euler = (1.109, 0.01082, 0.8149)
ob_camera.lock_rotations_4d = False
ob_camera.empty_display_type = 'ARROWS'
ob_camera.color = (0.0, 0.0, 0.0, 0.0)
ob_camera.display_type = 'WIRE'
ob_camera.lineart.crease_threshold = 0.0

# ---- collection membership
col_collection_1.objects.link(ob_geo_eyeball)
col_collection_1.objects.link(ob_geo_cornea)
col_collection_1.objects.link(ob_camera)

# ---- scene / render settings (as saved in the file)
scene.camera = ob_camera
scene.frame_start = 1; scene.frame_end = 250; scene.frame_set(1)
scene.render.engine = 'BLENDER_EEVEE_NEXT'
scene.render.resolution_percentage = 50
scene.render.dither_intensity = 0.0
scene.cycles.use_denoising = False
scene.cycles.samples = 10
scene.cycles.sampling_pattern = 'TABULATED_SOBOL'
scene.cycles.light_sampling_threshold = 0.0
scene.cycles.use_adaptive_sampling = False
scene.cycles.use_light_tree = False
scene.cycles.blur_glossy = 0.0
scene.cycles.pixel_filter_type = 'GAUSSIAN'
scene.cycles.sample_clamp_indirect = 0.0
scene.view_settings.view_transform = 'Standard'
bpy.context.view_layer.update()

# ---- added for rendering (the .blend has no usable light): sun
light_auto_sun = bpy.data.lights.new('AutoSun', 'SUN')
light_auto_sun.energy = 3.0
light_auto_sun.angle = 0.0523599
ob_auto_sun = bpy.data.objects.new('AutoSun', light_auto_sun)
scene.collection.objects.link(ob_auto_sun)
ob_auto_sun.rotation_euler = (0.872665, 0.174533, 0.523599)
bpy.context.view_layer.update()
